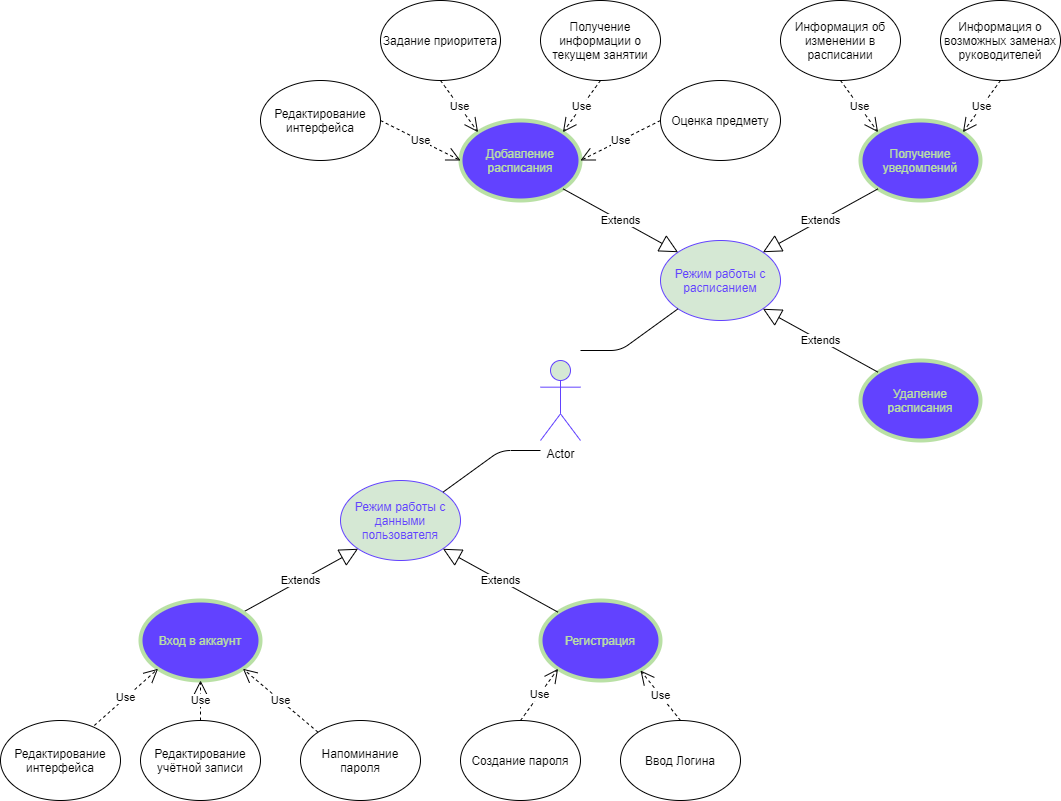

The diagram above was exported from draw.io. Its source (the exported page's mxGraphModel, read from the mxfile embedded in the PNG):
<mxGraphModel dx="2105" dy="948" grid="1" gridSize="10" guides="1" tooltips="1" connect="1" arrows="1" fold="1" page="1" pageScale="1" pageWidth="827" pageHeight="1169" background="#FFFFFF" math="0" shadow="0">
  <root>
    <mxCell id="0" />
    <mxCell id="1" parent="0" />
    <mxCell id="ny69X2dQuiDxhjEzQBsG-1" value="Actor" style="shape=umlActor;verticalLabelPosition=bottom;verticalAlign=top;html=1;outlineConnect=0;fillColor=#d5e8d4;strokeColor=#6242FF;" vertex="1" parent="1">
      <mxGeometry x="400" y="520" width="40" height="80" as="geometry" />
    </mxCell>
    <mxCell id="ny69X2dQuiDxhjEzQBsG-4" value="&lt;font color=&quot;#6242ff&quot;&gt;Режим работы с расписанием&lt;/font&gt;" style="ellipse;whiteSpace=wrap;html=1;fillColor=#d5e8d4;strokeColor=#6242FF;" vertex="1" parent="1">
      <mxGeometry x="520" y="400" width="120" height="80" as="geometry" />
    </mxCell>
    <mxCell id="ny69X2dQuiDxhjEzQBsG-5" value="&lt;font color=&quot;#6242ff&quot;&gt;Режим работы с данными пользователя&lt;/font&gt;" style="ellipse;whiteSpace=wrap;html=1;fillColor=#d5e8d4;strokeColor=#6242FF;" vertex="1" parent="1">
      <mxGeometry x="200" y="640" width="120" height="80" as="geometry" />
    </mxCell>
    <mxCell id="ny69X2dQuiDxhjEzQBsG-6" value="" style="endArrow=none;html=1;exitX=1;exitY=0;exitDx=0;exitDy=0;" edge="1" parent="1" source="ny69X2dQuiDxhjEzQBsG-5">
      <mxGeometry width="50" height="50" relative="1" as="geometry">
        <mxPoint x="310" y="570" as="sourcePoint" />
        <mxPoint x="400" y="610" as="targetPoint" />
        <Array as="points">
          <mxPoint x="360" y="610" />
        </Array>
      </mxGeometry>
    </mxCell>
    <mxCell id="ny69X2dQuiDxhjEzQBsG-7" value="" style="endArrow=none;html=1;entryX=0;entryY=1;entryDx=0;entryDy=0;" edge="1" parent="1" target="ny69X2dQuiDxhjEzQBsG-4">
      <mxGeometry width="50" height="50" relative="1" as="geometry">
        <mxPoint x="440" y="510" as="sourcePoint" />
        <mxPoint x="420" y="535" as="targetPoint" />
        <Array as="points">
          <mxPoint x="480" y="510" />
        </Array>
      </mxGeometry>
    </mxCell>
    <mxCell id="ny69X2dQuiDxhjEzQBsG-8" value="Extends" style="endArrow=block;endSize=16;endFill=0;html=1;exitX=1;exitY=0;exitDx=0;exitDy=0;entryX=0;entryY=1;entryDx=0;entryDy=0;" edge="1" parent="1" source="ny69X2dQuiDxhjEzQBsG-12" target="ny69X2dQuiDxhjEzQBsG-5">
      <mxGeometry width="160" relative="1" as="geometry">
        <mxPoint x="210" y="720" as="sourcePoint" />
        <mxPoint x="250" y="790" as="targetPoint" />
      </mxGeometry>
    </mxCell>
    <mxCell id="ny69X2dQuiDxhjEzQBsG-12" value="&lt;span style=&quot;color: rgb(185 , 224 , 165)&quot;&gt;Вход в аккаунт&lt;/span&gt;" style="ellipse;whiteSpace=wrap;html=1;fillColor=#6242FF;strokeColor=#B9E0A5;strokeWidth=4;" vertex="1" parent="1">
      <mxGeometry y="760" width="120" height="80" as="geometry" />
    </mxCell>
    <mxCell id="ny69X2dQuiDxhjEzQBsG-13" value="&lt;font color=&quot;#b9e0a5&quot;&gt;Регистрация&lt;/font&gt;" style="ellipse;whiteSpace=wrap;html=1;fillColor=#6242FF;strokeColor=#B9E0A5;strokeWidth=4;" vertex="1" parent="1">
      <mxGeometry x="400" y="760" width="120" height="80" as="geometry" />
    </mxCell>
    <mxCell id="ny69X2dQuiDxhjEzQBsG-14" value="Extends" style="endArrow=block;endSize=16;endFill=0;html=1;exitX=0;exitY=0;exitDx=0;exitDy=0;entryX=1;entryY=1;entryDx=0;entryDy=0;" edge="1" parent="1" source="ny69X2dQuiDxhjEzQBsG-13" target="ny69X2dQuiDxhjEzQBsG-5">
      <mxGeometry width="160" relative="1" as="geometry">
        <mxPoint x="150" y="770" as="sourcePoint" />
        <mxPoint x="227.57359312880703" y="718.2842712474617" as="targetPoint" />
      </mxGeometry>
    </mxCell>
    <mxCell id="ny69X2dQuiDxhjEzQBsG-22" value="Напоминание пароля" style="ellipse;whiteSpace=wrap;html=1;strokeWidth=1;" vertex="1" parent="1">
      <mxGeometry x="160" y="880" width="120" height="80" as="geometry" />
    </mxCell>
    <mxCell id="ny69X2dQuiDxhjEzQBsG-23" value="Use" style="endArrow=open;endSize=12;dashed=1;html=1;entryX=0;entryY=1;entryDx=0;entryDy=0;exitX=0.782;exitY=0.062;exitDx=0;exitDy=0;exitPerimeter=0;" edge="1" parent="1" source="ny69X2dQuiDxhjEzQBsG-46" target="ny69X2dQuiDxhjEzQBsG-12">
      <mxGeometry width="160" relative="1" as="geometry">
        <mxPoint x="-30" y="840" as="sourcePoint" />
        <mxPoint x="490" y="690" as="targetPoint" />
      </mxGeometry>
    </mxCell>
    <mxCell id="ny69X2dQuiDxhjEzQBsG-24" value="Use" style="endArrow=open;endSize=12;dashed=1;html=1;exitX=0.5;exitY=0;exitDx=0;exitDy=0;entryX=0.5;entryY=1;entryDx=0;entryDy=0;" edge="1" parent="1" target="ny69X2dQuiDxhjEzQBsG-12">
      <mxGeometry width="160" relative="1" as="geometry">
        <mxPoint x="60" y="880" as="sourcePoint" />
        <mxPoint x="67.57359312880726" y="838.2842712474619" as="targetPoint" />
      </mxGeometry>
    </mxCell>
    <mxCell id="ny69X2dQuiDxhjEzQBsG-25" value="Use" style="endArrow=open;endSize=12;dashed=1;html=1;exitX=0;exitY=0;exitDx=0;exitDy=0;entryX=1;entryY=1;entryDx=0;entryDy=0;" edge="1" parent="1" source="ny69X2dQuiDxhjEzQBsG-22" target="ny69X2dQuiDxhjEzQBsG-12">
      <mxGeometry width="160" relative="1" as="geometry">
        <mxPoint x="110" y="890" as="sourcePoint" />
        <mxPoint x="110" y="850" as="targetPoint" />
      </mxGeometry>
    </mxCell>
    <mxCell id="ny69X2dQuiDxhjEzQBsG-29" value="Use" style="endArrow=open;endSize=12;dashed=1;html=1;exitX=0.5;exitY=0;exitDx=0;exitDy=0;entryX=0;entryY=1;entryDx=0;entryDy=0;" edge="1" parent="1" target="ny69X2dQuiDxhjEzQBsG-13">
      <mxGeometry width="160" relative="1" as="geometry">
        <mxPoint x="380" y="880" as="sourcePoint" />
        <mxPoint x="112.42640687119274" y="838.2842712474619" as="targetPoint" />
      </mxGeometry>
    </mxCell>
    <mxCell id="ny69X2dQuiDxhjEzQBsG-30" value="Use" style="endArrow=open;endSize=12;dashed=1;html=1;" edge="1" parent="1">
      <mxGeometry width="160" relative="1" as="geometry">
        <mxPoint x="540" y="880" as="sourcePoint" />
        <mxPoint x="500" y="830" as="targetPoint" />
      </mxGeometry>
    </mxCell>
    <mxCell id="ny69X2dQuiDxhjEzQBsG-32" value="&lt;font color=&quot;#b9e0a5&quot;&gt;Добавление расписания&lt;/font&gt;" style="ellipse;whiteSpace=wrap;html=1;fillColor=#6242FF;strokeColor=#B9E0A5;strokeWidth=4;" vertex="1" parent="1">
      <mxGeometry x="320" y="280" width="120" height="80" as="geometry" />
    </mxCell>
    <mxCell id="ny69X2dQuiDxhjEzQBsG-34" value="&lt;font color=&quot;#b9e0a5&quot;&gt;Получение уведомлений&lt;/font&gt;" style="ellipse;whiteSpace=wrap;html=1;fillColor=#6242FF;strokeColor=#B9E0A5;strokeWidth=4;" vertex="1" parent="1">
      <mxGeometry x="720" y="280" width="120" height="80" as="geometry" />
    </mxCell>
    <mxCell id="ny69X2dQuiDxhjEzQBsG-35" value="Extends" style="endArrow=block;endSize=16;endFill=0;html=1;exitX=1;exitY=1;exitDx=0;exitDy=0;entryX=0;entryY=0;entryDx=0;entryDy=0;" edge="1" parent="1" source="ny69X2dQuiDxhjEzQBsG-32" target="ny69X2dQuiDxhjEzQBsG-4">
      <mxGeometry width="160" relative="1" as="geometry">
        <mxPoint x="785.1435931288067" y="519.9957287525378" as="sourcePoint" />
        <mxPoint x="669.9964068711927" y="456.5642712474619" as="targetPoint" />
      </mxGeometry>
    </mxCell>
    <mxCell id="ny69X2dQuiDxhjEzQBsG-36" value="Extends" style="endArrow=block;endSize=16;endFill=0;html=1;entryX=1;entryY=0;entryDx=0;entryDy=0;exitX=0;exitY=1;exitDx=0;exitDy=0;" edge="1" parent="1" source="ny69X2dQuiDxhjEzQBsG-34" target="ny69X2dQuiDxhjEzQBsG-4">
      <mxGeometry width="160" relative="1" as="geometry">
        <mxPoint x="510" y="430" as="sourcePoint" />
        <mxPoint x="419.99640687119245" y="350.0042712474619" as="targetPoint" />
      </mxGeometry>
    </mxCell>
    <mxCell id="ny69X2dQuiDxhjEzQBsG-37" value="Задание приоритета" style="ellipse;whiteSpace=wrap;html=1;strokeWidth=1;" vertex="1" parent="1">
      <mxGeometry x="240" y="160" width="120" height="80" as="geometry" />
    </mxCell>
    <mxCell id="ny69X2dQuiDxhjEzQBsG-38" value="Получение информации о текущем занятии" style="ellipse;whiteSpace=wrap;html=1;strokeWidth=1;" vertex="1" parent="1">
      <mxGeometry x="400" y="160" width="120" height="80" as="geometry" />
    </mxCell>
    <mxCell id="ny69X2dQuiDxhjEzQBsG-39" value="Оценка предмету" style="ellipse;whiteSpace=wrap;html=1;strokeWidth=1;" vertex="1" parent="1">
      <mxGeometry x="520" y="240" width="120" height="80" as="geometry" />
    </mxCell>
    <mxCell id="ny69X2dQuiDxhjEzQBsG-40" value="Информация об изменении в расписании" style="ellipse;whiteSpace=wrap;html=1;strokeWidth=1;" vertex="1" parent="1">
      <mxGeometry x="640" y="160" width="120" height="80" as="geometry" />
    </mxCell>
    <mxCell id="ny69X2dQuiDxhjEzQBsG-42" value="&lt;font color=&quot;#b9e0a5&quot;&gt;Удаление расписания&lt;/font&gt;" style="ellipse;whiteSpace=wrap;html=1;fillColor=#6242FF;strokeColor=#B9E0A5;strokeWidth=4;" vertex="1" parent="1">
      <mxGeometry x="720" y="520" width="120" height="80" as="geometry" />
    </mxCell>
    <mxCell id="ny69X2dQuiDxhjEzQBsG-43" value="Создание пароля" style="ellipse;whiteSpace=wrap;html=1;strokeWidth=1;" vertex="1" parent="1">
      <mxGeometry x="320" y="880" width="120" height="80" as="geometry" />
    </mxCell>
    <mxCell id="ny69X2dQuiDxhjEzQBsG-44" value="Редактирование учётной записи" style="ellipse;whiteSpace=wrap;html=1;strokeWidth=1;" vertex="1" parent="1">
      <mxGeometry y="880" width="120" height="80" as="geometry" />
    </mxCell>
    <mxCell id="ny69X2dQuiDxhjEzQBsG-46" value="Редактирование интерфейса" style="ellipse;whiteSpace=wrap;html=1;strokeWidth=1;" vertex="1" parent="1">
      <mxGeometry x="-140" y="880" width="120" height="80" as="geometry" />
    </mxCell>
    <mxCell id="ny69X2dQuiDxhjEzQBsG-47" value="Ввод Логина" style="ellipse;whiteSpace=wrap;html=1;strokeWidth=1;" vertex="1" parent="1">
      <mxGeometry x="480" y="880" width="120" height="80" as="geometry" />
    </mxCell>
    <mxCell id="ny69X2dQuiDxhjEzQBsG-48" value="Extends" style="endArrow=block;endSize=16;endFill=0;html=1;entryX=1;entryY=1;entryDx=0;entryDy=0;exitX=0;exitY=0;exitDx=0;exitDy=0;" edge="1" parent="1" source="ny69X2dQuiDxhjEzQBsG-42" target="ny69X2dQuiDxhjEzQBsG-4">
      <mxGeometry width="160" relative="1" as="geometry">
        <mxPoint x="747.5735931288068" y="358.28427124746213" as="sourcePoint" />
        <mxPoint x="632.4264068711932" y="421.7157287525383" as="targetPoint" />
      </mxGeometry>
    </mxCell>
    <mxCell id="ny69X2dQuiDxhjEzQBsG-49" value="Редактирование интерфейса" style="ellipse;whiteSpace=wrap;html=1;strokeWidth=1;" vertex="1" parent="1">
      <mxGeometry x="120" y="240" width="120" height="80" as="geometry" />
    </mxCell>
    <mxCell id="ny69X2dQuiDxhjEzQBsG-50" value="Use" style="endArrow=open;endSize=12;dashed=1;html=1;exitX=0.5;exitY=1;exitDx=0;exitDy=0;entryX=0;entryY=0;entryDx=0;entryDy=0;" edge="1" parent="1" source="ny69X2dQuiDxhjEzQBsG-37" target="ny69X2dQuiDxhjEzQBsG-32">
      <mxGeometry width="160" relative="1" as="geometry">
        <mxPoint x="315.14359312880725" y="433.4357287525381" as="sourcePoint" />
        <mxPoint x="239.99640687119273" y="370.00427124746193" as="targetPoint" />
      </mxGeometry>
    </mxCell>
    <mxCell id="ny69X2dQuiDxhjEzQBsG-51" value="Use" style="endArrow=open;endSize=12;dashed=1;html=1;exitX=1;exitY=0.5;exitDx=0;exitDy=0;entryX=0;entryY=0.5;entryDx=0;entryDy=0;" edge="1" parent="1" source="ny69X2dQuiDxhjEzQBsG-49" target="ny69X2dQuiDxhjEzQBsG-32">
      <mxGeometry width="160" relative="1" as="geometry">
        <mxPoint x="315.1435931288074" y="393.4357287525381" as="sourcePoint" />
        <mxPoint x="239.9964068711929" y="330.00427124746193" as="targetPoint" />
      </mxGeometry>
    </mxCell>
    <mxCell id="ny69X2dQuiDxhjEzQBsG-52" value="Use" style="endArrow=open;endSize=12;dashed=1;html=1;exitX=0.5;exitY=1;exitDx=0;exitDy=0;entryX=1;entryY=0;entryDx=0;entryDy=0;" edge="1" parent="1" source="ny69X2dQuiDxhjEzQBsG-38" target="ny69X2dQuiDxhjEzQBsG-32">
      <mxGeometry width="160" relative="1" as="geometry">
        <mxPoint x="310" y="250" as="sourcePoint" />
        <mxPoint x="460" y="284" as="targetPoint" />
      </mxGeometry>
    </mxCell>
    <mxCell id="ny69X2dQuiDxhjEzQBsG-53" value="Use" style="endArrow=open;endSize=12;dashed=1;html=1;exitX=0;exitY=0.5;exitDx=0;exitDy=0;entryX=1;entryY=0.5;entryDx=0;entryDy=0;" edge="1" parent="1" source="ny69X2dQuiDxhjEzQBsG-39" target="ny69X2dQuiDxhjEzQBsG-32">
      <mxGeometry width="160" relative="1" as="geometry">
        <mxPoint x="320" y="260" as="sourcePoint" />
        <mxPoint x="357.5735931288068" y="311.7157287525381" as="targetPoint" />
      </mxGeometry>
    </mxCell>
    <mxCell id="ny69X2dQuiDxhjEzQBsG-55" value="Use" style="endArrow=open;endSize=12;dashed=1;html=1;exitX=0.5;exitY=1;exitDx=0;exitDy=0;entryX=0;entryY=0;entryDx=0;entryDy=0;" edge="1" parent="1" source="ny69X2dQuiDxhjEzQBsG-40" target="ny69X2dQuiDxhjEzQBsG-34">
      <mxGeometry width="160" relative="1" as="geometry">
        <mxPoint x="470" y="250" as="sourcePoint" />
        <mxPoint x="432.42640687119274" y="301.7157287525381" as="targetPoint" />
      </mxGeometry>
    </mxCell>
    <mxCell id="ny69X2dQuiDxhjEzQBsG-56" value="Информация о возможных заменах руководителей" style="ellipse;whiteSpace=wrap;html=1;strokeWidth=1;" vertex="1" parent="1">
      <mxGeometry x="800" y="160" width="120" height="80" as="geometry" />
    </mxCell>
    <mxCell id="ny69X2dQuiDxhjEzQBsG-57" value="Use" style="endArrow=open;endSize=12;dashed=1;html=1;exitX=0.5;exitY=1;exitDx=0;exitDy=0;entryX=1;entryY=0;entryDx=0;entryDy=0;" edge="1" parent="1" source="ny69X2dQuiDxhjEzQBsG-56" target="ny69X2dQuiDxhjEzQBsG-34">
      <mxGeometry width="160" relative="1" as="geometry">
        <mxPoint x="710" y="250" as="sourcePoint" />
        <mxPoint x="890" y="302" as="targetPoint" />
      </mxGeometry>
    </mxCell>
  </root>
</mxGraphModel>